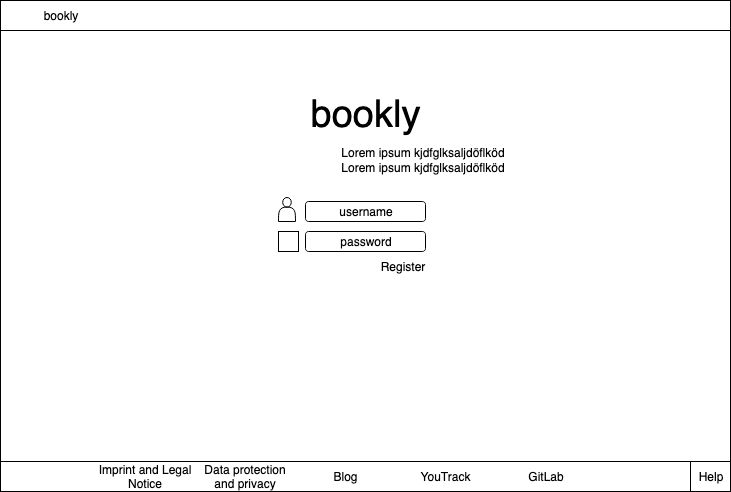

The diagram above was exported from draw.io. Its source (the exported page's mxGraphModel, read from the mxfile embedded in the PNG):
<mxGraphModel dx="778" dy="643" grid="1" gridSize="10" guides="1" tooltips="1" connect="1" arrows="1" fold="1" page="1" pageScale="1" pageWidth="827" pageHeight="1169" math="0" shadow="0">
  <root>
    <mxCell id="0" />
    <mxCell id="1" parent="0" />
    <mxCell id="R9UDLaQCCpAe5Ds_EUn3-137" value="" style="rounded=0;whiteSpace=wrap;html=1;" vertex="1" parent="1">
      <mxGeometry x="20" y="20" width="730" height="490" as="geometry" />
    </mxCell>
    <mxCell id="R9UDLaQCCpAe5Ds_EUn3-138" value="username" style="rounded=1;whiteSpace=wrap;html=1;" vertex="1" parent="1">
      <mxGeometry x="325" y="220" width="120" height="20" as="geometry" />
    </mxCell>
    <mxCell id="R9UDLaQCCpAe5Ds_EUn3-139" value="" style="shape=actor;whiteSpace=wrap;html=1;" vertex="1" parent="1">
      <mxGeometry x="298" y="216" width="17" height="24" as="geometry" />
    </mxCell>
    <mxCell id="R9UDLaQCCpAe5Ds_EUn3-140" value="password" style="rounded=1;whiteSpace=wrap;html=1;" vertex="1" parent="1">
      <mxGeometry x="325" y="250" width="120" height="20" as="geometry" />
    </mxCell>
    <mxCell id="R9UDLaQCCpAe5Ds_EUn3-141" value="" style="whiteSpace=wrap;html=1;aspect=fixed;" vertex="1" parent="1">
      <mxGeometry x="298" y="250" width="20" height="20" as="geometry" />
    </mxCell>
    <mxCell id="R9UDLaQCCpAe5Ds_EUn3-142" value="Register" style="rounded=0;whiteSpace=wrap;html=1;fillColor=#ffffff;strokeColor=none;" vertex="1" parent="1">
      <mxGeometry x="355" y="280" width="135" height="10" as="geometry" />
    </mxCell>
    <mxCell id="R9UDLaQCCpAe5Ds_EUn3-143" value="bookly" style="rounded=0;whiteSpace=wrap;html=1;fillColor=#ffffff;strokeColor=none;fontSize=38;" vertex="1" parent="1">
      <mxGeometry x="325" y="120" width="120" height="30" as="geometry" />
    </mxCell>
    <mxCell id="R9UDLaQCCpAe5Ds_EUn3-144" value="&lt;font style=&quot;font-size: 12px&quot;&gt;Lorem ipsum kjdfglksaljdöflköd&lt;br&gt;&lt;/font&gt;" style="rounded=0;whiteSpace=wrap;html=1;fillColor=none;fontSize=38;strokeColor=none;" vertex="1" parent="1">
      <mxGeometry x="350" y="150" width="185" height="30" as="geometry" />
    </mxCell>
    <mxCell id="R9UDLaQCCpAe5Ds_EUn3-145" value="&lt;font style=&quot;font-size: 12px&quot;&gt;Lorem ipsum kjdfglksaljdöflköd&lt;br&gt;&lt;/font&gt;" style="rounded=0;whiteSpace=wrap;html=1;fillColor=none;fontSize=38;strokeColor=none;" vertex="1" parent="1">
      <mxGeometry x="350" y="165" width="185" height="30" as="geometry" />
    </mxCell>
    <mxCell id="R9UDLaQCCpAe5Ds_EUn3-146" value="" style="group" vertex="1" connectable="0" parent="1">
      <mxGeometry x="20" y="19" width="730" height="30" as="geometry" />
    </mxCell>
    <mxCell id="R9UDLaQCCpAe5Ds_EUn3-147" value="" style="rounded=0;whiteSpace=wrap;html=1;" vertex="1" parent="R9UDLaQCCpAe5Ds_EUn3-146">
      <mxGeometry width="730" height="30" as="geometry" />
    </mxCell>
    <mxCell id="R9UDLaQCCpAe5Ds_EUn3-148" value="bookly" style="rounded=0;whiteSpace=wrap;html=1;fillColor=none;strokeColor=none;" vertex="1" parent="R9UDLaQCCpAe5Ds_EUn3-146">
      <mxGeometry width="120" height="30" as="geometry" />
    </mxCell>
    <mxCell id="R9UDLaQCCpAe5Ds_EUn3-149" value="" style="group" vertex="1" connectable="0" parent="1">
      <mxGeometry x="20" y="480" width="730" height="30" as="geometry" />
    </mxCell>
    <mxCell id="R9UDLaQCCpAe5Ds_EUn3-150" value="" style="rounded=0;whiteSpace=wrap;html=1;" vertex="1" parent="R9UDLaQCCpAe5Ds_EUn3-149">
      <mxGeometry width="730" height="30" as="geometry" />
    </mxCell>
    <mxCell id="R9UDLaQCCpAe5Ds_EUn3-151" value="Imprint and Legal Notice" style="rounded=0;whiteSpace=wrap;html=1;fillColor=none;strokeColor=none;" vertex="1" parent="R9UDLaQCCpAe5Ds_EUn3-149">
      <mxGeometry x="95" width="100" height="30" as="geometry" />
    </mxCell>
    <mxCell id="R9UDLaQCCpAe5Ds_EUn3-152" value="Data protection and privacy" style="rounded=0;whiteSpace=wrap;html=1;fillColor=none;strokeColor=none;" vertex="1" parent="R9UDLaQCCpAe5Ds_EUn3-149">
      <mxGeometry x="195" width="100" height="30" as="geometry" />
    </mxCell>
    <mxCell id="R9UDLaQCCpAe5Ds_EUn3-153" value="GitLab" style="rounded=0;whiteSpace=wrap;html=1;fillColor=none;strokeColor=none;" vertex="1" parent="R9UDLaQCCpAe5Ds_EUn3-149">
      <mxGeometry x="495" width="100" height="30" as="geometry" />
    </mxCell>
    <mxCell id="R9UDLaQCCpAe5Ds_EUn3-154" value="Help" style="rounded=0;whiteSpace=wrap;html=1;" vertex="1" parent="R9UDLaQCCpAe5Ds_EUn3-149">
      <mxGeometry x="690" width="40" height="30" as="geometry" />
    </mxCell>
    <mxCell id="R9UDLaQCCpAe5Ds_EUn3-155" value="YouTrack" style="rounded=0;whiteSpace=wrap;html=1;fillColor=none;strokeColor=none;" vertex="1" parent="R9UDLaQCCpAe5Ds_EUn3-149">
      <mxGeometry x="395" width="100" height="30" as="geometry" />
    </mxCell>
    <mxCell id="R9UDLaQCCpAe5Ds_EUn3-156" value="Blog" style="rounded=0;whiteSpace=wrap;html=1;fillColor=none;strokeColor=none;" vertex="1" parent="R9UDLaQCCpAe5Ds_EUn3-149">
      <mxGeometry x="295" width="100" height="30" as="geometry" />
    </mxCell>
  </root>
</mxGraphModel>